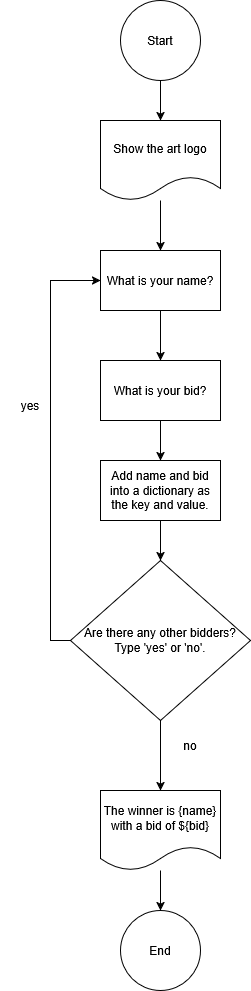

The diagram above was exported from draw.io. Its source (the exported page's mxGraphModel, read from the mxfile embedded in the PNG):
<mxGraphModel dx="1414" dy="1899" grid="1" gridSize="10" guides="1" tooltips="1" connect="1" arrows="1" fold="1" page="1" pageScale="1" pageWidth="850" pageHeight="1100" math="0" shadow="0">
  <root>
    <mxCell id="0" />
    <mxCell id="1" parent="0" />
    <mxCell id="16S9X58zFEaB6zuQI6v9-6" edge="1" parent="1" source="QV21-VlVKjPnO4CSshWQ-1" style="edgeStyle=orthogonalEdgeStyle;rounded=0;orthogonalLoop=1;jettySize=auto;html=1;exitX=0.5;exitY=1;exitDx=0;exitDy=0;entryX=0.5;entryY=0;entryDx=0;entryDy=0;" target="16S9X58zFEaB6zuQI6v9-4">
      <mxGeometry relative="1" as="geometry" />
    </mxCell>
    <mxCell id="QV21-VlVKjPnO4CSshWQ-1" parent="1" style="ellipse;whiteSpace=wrap;html=1;aspect=fixed;" value="Start" vertex="1">
      <mxGeometry height="80" width="80" x="460" y="-150" as="geometry" />
    </mxCell>
    <mxCell id="QV21-VlVKjPnO4CSshWQ-8" edge="1" parent="1" source="QV21-VlVKjPnO4CSshWQ-3" style="edgeStyle=orthogonalEdgeStyle;rounded=0;orthogonalLoop=1;jettySize=auto;html=1;exitX=0.5;exitY=1;exitDx=0;exitDy=0;entryX=0.5;entryY=0;entryDx=0;entryDy=0;" target="QV21-VlVKjPnO4CSshWQ-5">
      <mxGeometry relative="1" as="geometry" />
    </mxCell>
    <mxCell id="QV21-VlVKjPnO4CSshWQ-3" parent="1" style="rounded=0;whiteSpace=wrap;html=1;" value="What is your name?" vertex="1">
      <mxGeometry height="60" width="120" x="440" y="100" as="geometry" />
    </mxCell>
    <mxCell id="16S9X58zFEaB6zuQI6v9-2" edge="1" parent="1" source="QV21-VlVKjPnO4CSshWQ-5" style="edgeStyle=orthogonalEdgeStyle;rounded=0;orthogonalLoop=1;jettySize=auto;html=1;exitX=0.5;exitY=1;exitDx=0;exitDy=0;entryX=0.5;entryY=0;entryDx=0;entryDy=0;" target="16S9X58zFEaB6zuQI6v9-1">
      <mxGeometry relative="1" as="geometry" />
    </mxCell>
    <mxCell id="QV21-VlVKjPnO4CSshWQ-5" parent="1" style="rounded=0;whiteSpace=wrap;html=1;" value="What is your bid?" vertex="1">
      <mxGeometry height="60" width="120" x="440" y="210" as="geometry" />
    </mxCell>
    <mxCell id="QV21-VlVKjPnO4CSshWQ-10" edge="1" parent="1" source="QV21-VlVKjPnO4CSshWQ-6" style="edgeStyle=orthogonalEdgeStyle;rounded=0;orthogonalLoop=1;jettySize=auto;html=1;exitX=0.5;exitY=1;exitDx=0;exitDy=0;entryX=0.5;entryY=0;entryDx=0;entryDy=0;" target="QV21-VlVKjPnO4CSshWQ-9">
      <mxGeometry relative="1" as="geometry" />
    </mxCell>
    <mxCell id="QV21-VlVKjPnO4CSshWQ-14" edge="1" parent="1" source="QV21-VlVKjPnO4CSshWQ-6" style="edgeStyle=orthogonalEdgeStyle;rounded=0;orthogonalLoop=1;jettySize=auto;html=1;exitX=0;exitY=0.5;exitDx=0;exitDy=0;entryX=0;entryY=0.5;entryDx=0;entryDy=0;" target="QV21-VlVKjPnO4CSshWQ-3">
      <mxGeometry relative="1" as="geometry">
        <mxPoint x="350" y="200" as="targetPoint" />
      </mxGeometry>
    </mxCell>
    <mxCell id="QV21-VlVKjPnO4CSshWQ-6" parent="1" style="rhombus;whiteSpace=wrap;html=1;" value="Are there any other bidders? Type 'yes' or 'no'." vertex="1">
      <mxGeometry height="160" width="180" x="410" y="410" as="geometry" />
    </mxCell>
    <mxCell id="QV21-VlVKjPnO4CSshWQ-13" edge="1" parent="1" source="QV21-VlVKjPnO4CSshWQ-9" style="edgeStyle=orthogonalEdgeStyle;rounded=0;orthogonalLoop=1;jettySize=auto;html=1;entryX=0.5;entryY=0;entryDx=0;entryDy=0;" target="QV21-VlVKjPnO4CSshWQ-11">
      <mxGeometry relative="1" as="geometry" />
    </mxCell>
    <mxCell id="QV21-VlVKjPnO4CSshWQ-9" parent="1" style="shape=document;whiteSpace=wrap;html=1;boundedLbl=1;" value="The winner is {name} with a bid of ${bid}" vertex="1">
      <mxGeometry height="80" width="120" x="440" y="640" as="geometry" />
    </mxCell>
    <mxCell id="QV21-VlVKjPnO4CSshWQ-11" parent="1" style="ellipse;whiteSpace=wrap;html=1;aspect=fixed;" value="End" vertex="1">
      <mxGeometry height="80" width="80" x="460" y="760" as="geometry" />
    </mxCell>
    <mxCell id="QV21-VlVKjPnO4CSshWQ-15" parent="1" style="text;html=1;whiteSpace=wrap;strokeColor=none;fillColor=none;align=center;verticalAlign=middle;rounded=0;" value="yes" vertex="1">
      <mxGeometry height="30" width="60" x="340" y="240" as="geometry" />
    </mxCell>
    <mxCell id="QV21-VlVKjPnO4CSshWQ-16" parent="1" style="text;html=1;whiteSpace=wrap;strokeColor=none;fillColor=none;align=center;verticalAlign=middle;rounded=0;" value="no" vertex="1">
      <mxGeometry height="30" width="60" x="500" y="580" as="geometry" />
    </mxCell>
    <mxCell id="16S9X58zFEaB6zuQI6v9-3" edge="1" parent="1" source="16S9X58zFEaB6zuQI6v9-1" style="edgeStyle=orthogonalEdgeStyle;rounded=0;orthogonalLoop=1;jettySize=auto;html=1;exitX=0.5;exitY=1;exitDx=0;exitDy=0;entryX=0.5;entryY=0;entryDx=0;entryDy=0;" target="QV21-VlVKjPnO4CSshWQ-6">
      <mxGeometry relative="1" as="geometry" />
    </mxCell>
    <mxCell id="16S9X58zFEaB6zuQI6v9-1" parent="1" style="rounded=0;whiteSpace=wrap;html=1;" value="Add name and bid into a dictionary as the key and value." vertex="1">
      <mxGeometry height="60" width="120" x="440" y="310" as="geometry" />
    </mxCell>
    <mxCell id="16S9X58zFEaB6zuQI6v9-5" edge="1" parent="1" source="16S9X58zFEaB6zuQI6v9-4" style="edgeStyle=orthogonalEdgeStyle;rounded=0;orthogonalLoop=1;jettySize=auto;html=1;entryX=0.5;entryY=0;entryDx=0;entryDy=0;" target="QV21-VlVKjPnO4CSshWQ-3">
      <mxGeometry relative="1" as="geometry" />
    </mxCell>
    <mxCell id="16S9X58zFEaB6zuQI6v9-4" parent="1" style="shape=document;whiteSpace=wrap;html=1;boundedLbl=1;" value="Show the art logo" vertex="1">
      <mxGeometry height="80" width="120" x="440" y="-30" as="geometry" />
    </mxCell>
  </root>
</mxGraphModel>